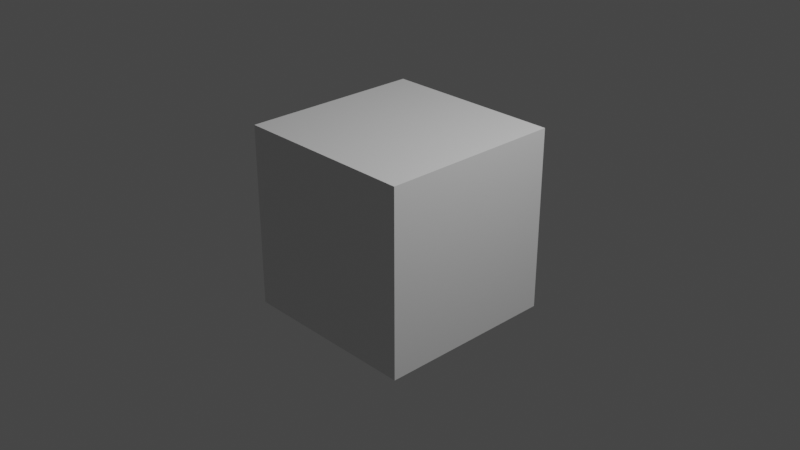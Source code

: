 # Source: validation.blend  (saved by Blender 2.80.75; exported with 4.5.12 LTS)
import bpy
from mathutils import Matrix  # noqa: F401  (used for matrix-valued properties, if any)

bpy.ops.wm.read_factory_settings(use_empty=True)
scene = bpy.context.scene
scene.name = 'Scene'

# ---- collections
col_collection = bpy.data.collections.new('Collection'); scene.collection.children.link(col_collection)

# ---- materials (node trees are filled in below, after node groups)
mat_material = bpy.data.materials.new('Material')
mat_material.alpha_threshold = 0.0
mat_material.use_transparent_shadow = False
mat_material.line_color = (0.0, 0.0, 0.0, 1.0)

# ---- material node trees
mat_material.use_nodes = True; mat_material.node_tree.nodes.clear()
_N = mat_material.node_tree.nodes; _L = mat_material.node_tree.links
n0 = _N.new('ShaderNodeOutputMaterial'); n0.name = 'Material Output'; n0.location = (300, 300)
n1 = _N.new('ShaderNodeBsdfPrincipled'); n1.name = 'Principled BSDF'; n1.location = (10, 300)
n1.distribution = 'GGX'
n1.subsurface_method = 'BURLEY'
n1.inputs[2].default_value = 0.4
n1.inputs[3].default_value = 1.45
n1.inputs[27].default_value = (0.0, 0.0, 0.0, 1.0)
n1.inputs[28].default_value = 1.0
_L.new(n1.outputs[0], n0.inputs[0])
n0.is_active_output = True

# ---- world
world_world = bpy.data.worlds.new('World'); scene.world = world_world
world_world.use_nodes = True; world_world.node_tree.nodes.clear()
_N = world_world.node_tree.nodes; _L = world_world.node_tree.links
n0 = _N.new('ShaderNodeOutputWorld'); n0.name = 'World Output'; n0.location = (300, 300)
n1 = _N.new('ShaderNodeBackground'); n1.name = 'Background'; n1.location = (10, 300)
n1.inputs[0].default_value = (0.05088, 0.05088, 0.05088, 1.0)
_L.new(n1.outputs[0], n0.inputs[0])
n0.is_active_output = True
world_world.color = (0.05088, 0.05088, 0.05088)
world_world.use_sun_shadow = False
world_world.sun_shadow_jitter_overblur = 0.0

# ---- cameras
cam_camera = bpy.data.cameras.new('Camera')
cam_camera.clip_end = 100.0
cam_camera.ortho_scale = 7.314

# ---- lights
light_light = bpy.data.lights.new('Light', 'POINT')
light_light.transmission_factor = 0.0
light_light.energy = 1000.0
light_light.shadow_soft_size = 0.1
light_light.shadow_maximum_resolution = 0.006
light_light.use_absolute_resolution = True

# ---- meshes
me_cube = bpy.data.meshes.new('Cube')
me_cube.from_pydata([(1.0, 1.0, 1.0), (1.0, 1.0, -1.0), (1.0, -1.0, 1.0), (1.0, -1.0, -1.0), (-1.0, 1.0, 1.0), (-1.0, 1.0, -1.0), (-1.0, -1.0, 1.0), (-1.0, -1.0, -1.0)], [], [(0, 4, 6, 2), (3, 2, 6, 7), (7, 6, 4, 5), (5, 1, 3, 7), (1, 0, 2, 3), (5, 4, 0, 1)])
_uv = me_cube.uv_layers.new(name='UVMap')
_uv.uv.foreach_set('vector', [0.375, 0.0, 0.625, 0.0, 0.625, 0.25, 0.375, 0.25, 0.375, 0.25, 0.625, 0.25, 0.625, 0.5, 0.375, 0.5, 0.375, 0.5, 0.625, 0.5, 0.625, 0.75, 0.375, 0.75, 0.375, 0.75, 0.625, 0.75, 0.625, 1.0, 0.375, 1.0, 0.125, 0.5, 0.375, 0.5, 0.375, 0.75, 0.125, 0.75, 0.625, 0.5, 0.875, 0.5, 0.875, 0.75, 0.625, 0.75])
me_cube.materials.append(mat_material)
me_cube.use_remesh_preserve_volume = False
me_cube.use_remesh_preserve_attributes = False
me_cube.use_mirror_vertex_groups = False
me_cube.update()

# ---- objects
ob_cube = bpy.data.objects.new('Cube', me_cube)
ob_light = bpy.data.objects.new('Light', light_light)
ob_camera = bpy.data.objects.new('Camera', cam_camera)

# ---- transforms, parenting, visibility, modifiers, constraints
ob_cube.location = (0.0, 0.0, 0.0)
ob_cube.lock_rotations_4d = False
ob_cube.empty_display_type = 'ARROWS'
ob_cube.lineart.crease_threshold = 0.0
ob_light.location = (4.076, 1.005, 5.904)
ob_light.rotation_euler = (0.6503, 0.05522, 1.866)
ob_light.lock_rotations_4d = False
ob_light.empty_display_type = 'ARROWS'
ob_light.color = (0.0, 0.0, 0.0, 0.0)
ob_light.lineart.crease_threshold = 0.0
ob_camera.location = (7.359, -6.926, 4.958)
ob_camera.rotation_euler = (1.109, 0.0, 0.8149)
ob_camera.lock_rotations_4d = False
ob_camera.empty_display_type = 'ARROWS'
ob_camera.color = (0.0, 0.0, 0.0, 0.0)
ob_camera.display_type = 'WIRE'
ob_camera.lineart.crease_threshold = 0.0

# ---- collection membership
col_collection.objects.link(ob_cube)
col_collection.objects.link(ob_light)
col_collection.objects.link(ob_camera)

# ---- scene / render settings (as saved in the file)
scene.camera = ob_camera
scene.frame_start = 1; scene.frame_end = 250; scene.frame_set(1)
scene.render.engine = 'BLENDER_EEVEE_NEXT'
scene.cycles.use_denoising = False
scene.cycles.samples = 128
scene.cycles.sampling_pattern = 'TABULATED_SOBOL'
scene.cycles.use_adaptive_sampling = False
scene.cycles.use_light_tree = False
scene.view_settings.view_transform = 'Filmic'
bpy.context.view_layer.update()
